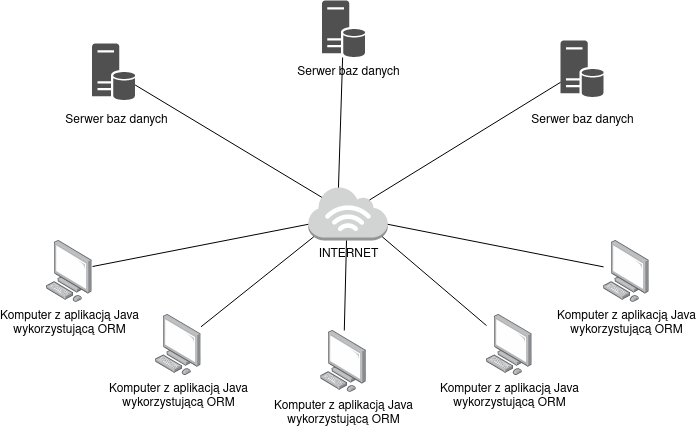

The diagram above was exported from draw.io. Its source (the exported page's mxGraphModel, read from the mxfile embedded in the PNG):
<mxGraphModel dx="782" dy="708" grid="1" gridSize="10" guides="1" tooltips="1" connect="1" arrows="1" fold="1" page="1" pageScale="1" pageWidth="3300" pageHeight="4681" math="0" shadow="0">
  <root>
    <mxCell id="0" />
    <mxCell id="1" parent="0" />
    <mxCell id="B1WeVJ0RpnyZIbXLAm77-1" value="&lt;div&gt;Komputer z aplikacją Java&lt;br&gt;wykorzystującą ORM&lt;/div&gt;&lt;div&gt;&lt;br&gt;&lt;/div&gt;" style="points=[];aspect=fixed;html=1;align=center;shadow=0;dashed=0;image;image=img/lib/allied_telesis/computer_and_terminals/Personal_Computer.svg;" vertex="1" parent="1">
      <mxGeometry x="60.00000000000001" y="330" width="45.6" height="61.800000000000004" as="geometry" />
    </mxCell>
    <mxCell id="B1WeVJ0RpnyZIbXLAm77-11" value="" style="sketch=0;shadow=0;dashed=0;html=1;strokeColor=none;fillColor=#505050;labelPosition=center;verticalLabelPosition=bottom;verticalAlign=top;outlineConnect=0;align=center;shape=mxgraph.office.databases.database_server;" vertex="1" parent="1">
      <mxGeometry x="105.6" y="133" width="43" height="57" as="geometry" />
    </mxCell>
    <mxCell id="B1WeVJ0RpnyZIbXLAm77-12" value="Serwer baz danych" style="text;html=1;align=center;verticalAlign=middle;resizable=0;points=[];autosize=1;strokeColor=none;fillColor=none;" vertex="1" parent="1">
      <mxGeometry x="70" y="200" width="120" height="20" as="geometry" />
    </mxCell>
    <mxCell id="B1WeVJ0RpnyZIbXLAm77-13" value="" style="sketch=0;shadow=0;dashed=0;html=1;strokeColor=none;fillColor=#505050;labelPosition=center;verticalLabelPosition=bottom;verticalAlign=top;outlineConnect=0;align=center;shape=mxgraph.office.databases.database_server;" vertex="1" parent="1">
      <mxGeometry x="335.56" y="90" width="43" height="57" as="geometry" />
    </mxCell>
    <mxCell id="B1WeVJ0RpnyZIbXLAm77-14" value="Serwer baz danych" style="text;html=1;align=center;verticalAlign=middle;resizable=0;points=[];autosize=1;strokeColor=none;fillColor=none;" vertex="1" parent="1">
      <mxGeometry x="301.5" y="151.5" width="120" height="20" as="geometry" />
    </mxCell>
    <mxCell id="B1WeVJ0RpnyZIbXLAm77-15" value="" style="sketch=0;shadow=0;dashed=0;html=1;strokeColor=none;fillColor=#505050;labelPosition=center;verticalLabelPosition=bottom;verticalAlign=top;outlineConnect=0;align=center;shape=mxgraph.office.databases.database_server;" vertex="1" parent="1">
      <mxGeometry x="574.1" y="130" width="43" height="57" as="geometry" />
    </mxCell>
    <mxCell id="B1WeVJ0RpnyZIbXLAm77-16" value="Serwer baz danych" style="text;html=1;align=center;verticalAlign=middle;resizable=0;points=[];autosize=1;strokeColor=none;fillColor=none;" vertex="1" parent="1">
      <mxGeometry x="535.6" y="200" width="120" height="20" as="geometry" />
    </mxCell>
    <mxCell id="B1WeVJ0RpnyZIbXLAm77-17" value="&lt;div&gt;Komputer z aplikacją Java&lt;br&gt;wykorzystującą ORM&lt;/div&gt;&lt;div&gt;&lt;br&gt;&lt;/div&gt;" style="points=[];aspect=fixed;html=1;align=center;shadow=0;dashed=0;image;image=img/lib/allied_telesis/computer_and_terminals/Personal_Computer.svg;" vertex="1" parent="1">
      <mxGeometry x="168.9" y="403.6" width="45.6" height="61.800000000000004" as="geometry" />
    </mxCell>
    <mxCell id="B1WeVJ0RpnyZIbXLAm77-18" value="&lt;div&gt;Komputer z aplikacją Java&lt;br&gt;wykorzystującą ORM&lt;/div&gt;&lt;div&gt;&lt;br&gt;&lt;/div&gt;" style="points=[];aspect=fixed;html=1;align=center;shadow=0;dashed=0;image;image=img/lib/allied_telesis/computer_and_terminals/Personal_Computer.svg;" vertex="1" parent="1">
      <mxGeometry x="334.26" y="420" width="45.6" height="61.800000000000004" as="geometry" />
    </mxCell>
    <mxCell id="B1WeVJ0RpnyZIbXLAm77-19" value="&lt;div&gt;Komputer z aplikacją Java&lt;br&gt;wykorzystującą ORM&lt;/div&gt;&lt;div&gt;&lt;br&gt;&lt;/div&gt;" style="points=[];aspect=fixed;html=1;align=center;shadow=0;dashed=0;image;image=img/lib/allied_telesis/computer_and_terminals/Personal_Computer.svg;" vertex="1" parent="1">
      <mxGeometry x="500" y="403.6" width="45.6" height="61.800000000000004" as="geometry" />
    </mxCell>
    <mxCell id="B1WeVJ0RpnyZIbXLAm77-20" value="&lt;div&gt;Komputer z aplikacją Java&lt;br&gt;wykorzystującą ORM&lt;/div&gt;&lt;div&gt;&lt;br&gt;&lt;/div&gt;" style="points=[];aspect=fixed;html=1;align=center;shadow=0;dashed=0;image;image=img/lib/allied_telesis/computer_and_terminals/Personal_Computer.svg;" vertex="1" parent="1">
      <mxGeometry x="617.1" y="330" width="45.6" height="61.800000000000004" as="geometry" />
    </mxCell>
    <mxCell id="B1WeVJ0RpnyZIbXLAm77-22" value="INTERNET" style="outlineConnect=0;dashed=0;verticalLabelPosition=bottom;verticalAlign=top;align=center;html=1;shape=mxgraph.aws3.internet_3;fillColor=#D2D3D3;gradientColor=none;strokeColor=default;" vertex="1" parent="1">
      <mxGeometry x="321.75" y="276" width="79.5" height="54" as="geometry" />
    </mxCell>
    <mxCell id="B1WeVJ0RpnyZIbXLAm77-23" value="" style="endArrow=none;html=1;rounded=0;exitX=0.77;exitY=0.25;exitDx=0;exitDy=0;exitPerimeter=0;" edge="1" parent="1" source="B1WeVJ0RpnyZIbXLAm77-22" target="B1WeVJ0RpnyZIbXLAm77-15">
      <mxGeometry width="50" height="50" relative="1" as="geometry">
        <mxPoint x="360" y="330" as="sourcePoint" />
        <mxPoint x="410" y="280" as="targetPoint" />
      </mxGeometry>
    </mxCell>
    <mxCell id="B1WeVJ0RpnyZIbXLAm77-26" value="" style="endArrow=none;html=1;rounded=0;exitX=1;exitY=0.7;exitDx=0;exitDy=0;exitPerimeter=0;" edge="1" parent="1" source="B1WeVJ0RpnyZIbXLAm77-22" target="B1WeVJ0RpnyZIbXLAm77-20">
      <mxGeometry width="50" height="50" relative="1" as="geometry">
        <mxPoint x="360" y="330" as="sourcePoint" />
        <mxPoint x="410" y="280" as="targetPoint" />
      </mxGeometry>
    </mxCell>
    <mxCell id="B1WeVJ0RpnyZIbXLAm77-27" value="" style="endArrow=none;html=1;rounded=0;" edge="1" parent="1" target="B1WeVJ0RpnyZIbXLAm77-18">
      <mxGeometry width="50" height="50" relative="1" as="geometry">
        <mxPoint x="360" y="330" as="sourcePoint" />
        <mxPoint x="410" y="280" as="targetPoint" />
      </mxGeometry>
    </mxCell>
    <mxCell id="B1WeVJ0RpnyZIbXLAm77-28" value="" style="endArrow=none;html=1;rounded=0;exitX=0.93;exitY=0.93;exitDx=0;exitDy=0;exitPerimeter=0;" edge="1" parent="1" source="B1WeVJ0RpnyZIbXLAm77-22" target="B1WeVJ0RpnyZIbXLAm77-19">
      <mxGeometry width="50" height="50" relative="1" as="geometry">
        <mxPoint x="360" y="330" as="sourcePoint" />
        <mxPoint x="410" y="280" as="targetPoint" />
      </mxGeometry>
    </mxCell>
    <mxCell id="B1WeVJ0RpnyZIbXLAm77-29" value="" style="endArrow=none;html=1;rounded=0;exitX=0.07;exitY=0.93;exitDx=0;exitDy=0;exitPerimeter=0;" edge="1" parent="1" source="B1WeVJ0RpnyZIbXLAm77-22" target="B1WeVJ0RpnyZIbXLAm77-17">
      <mxGeometry width="50" height="50" relative="1" as="geometry">
        <mxPoint x="360" y="330" as="sourcePoint" />
        <mxPoint x="410" y="280" as="targetPoint" />
      </mxGeometry>
    </mxCell>
    <mxCell id="B1WeVJ0RpnyZIbXLAm77-30" value="" style="endArrow=none;html=1;rounded=0;entryX=1.009;entryY=0.421;entryDx=0;entryDy=0;entryPerimeter=0;exitX=0;exitY=0.7;exitDx=0;exitDy=0;exitPerimeter=0;" edge="1" parent="1" source="B1WeVJ0RpnyZIbXLAm77-22" target="B1WeVJ0RpnyZIbXLAm77-1">
      <mxGeometry width="50" height="50" relative="1" as="geometry">
        <mxPoint x="360" y="330" as="sourcePoint" />
        <mxPoint x="410" y="280" as="targetPoint" />
      </mxGeometry>
    </mxCell>
    <mxCell id="B1WeVJ0RpnyZIbXLAm77-31" value="" style="endArrow=none;html=1;rounded=0;exitX=0.38;exitY=0.02;exitDx=0;exitDy=0;exitPerimeter=0;" edge="1" parent="1" source="B1WeVJ0RpnyZIbXLAm77-22" target="B1WeVJ0RpnyZIbXLAm77-13">
      <mxGeometry width="50" height="50" relative="1" as="geometry">
        <mxPoint x="360" y="330" as="sourcePoint" />
        <mxPoint x="410" y="280" as="targetPoint" />
      </mxGeometry>
    </mxCell>
    <mxCell id="B1WeVJ0RpnyZIbXLAm77-32" value="" style="endArrow=none;html=1;rounded=0;entryX=0.17;entryY=0.2;entryDx=0;entryDy=0;entryPerimeter=0;" edge="1" parent="1" source="B1WeVJ0RpnyZIbXLAm77-11" target="B1WeVJ0RpnyZIbXLAm77-22">
      <mxGeometry width="50" height="50" relative="1" as="geometry">
        <mxPoint x="360" y="330" as="sourcePoint" />
        <mxPoint x="410" y="280" as="targetPoint" />
      </mxGeometry>
    </mxCell>
  </root>
</mxGraphModel>